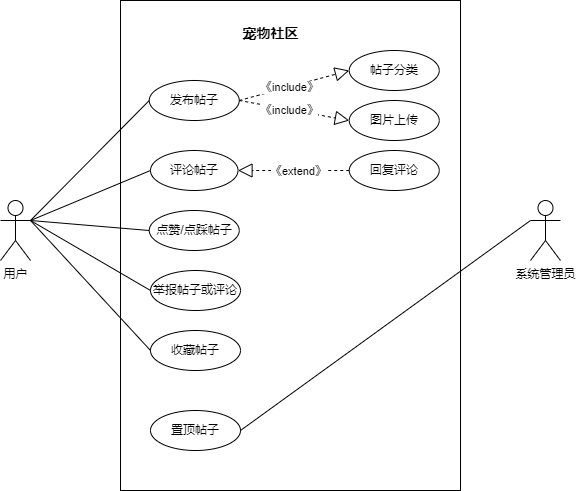

The diagram above was exported from draw.io. Its source (the exported page's mxGraphModel, read from the mxfile embedded in the PNG):
<mxGraphModel dx="1276" dy="606" grid="1" gridSize="10" guides="1" tooltips="1" connect="1" arrows="1" fold="1" page="1" pageScale="1" pageWidth="827" pageHeight="1169" math="0" shadow="0">
  <root>
    <mxCell id="0" />
    <mxCell id="1" parent="0" />
    <mxCell id="mOv1wEPNL8f3eLhTAkVn-103" value="" style="rounded=0;whiteSpace=wrap;html=1;" parent="1" vertex="1">
      <mxGeometry x="180" y="100" width="340" height="490" as="geometry" />
    </mxCell>
    <mxCell id="mOv1wEPNL8f3eLhTAkVn-2" value="用户" style="shape=umlActor;verticalLabelPosition=bottom;verticalAlign=top;html=1;outlineConnect=0;" parent="1" vertex="1">
      <mxGeometry x="60" y="300" width="30" height="60" as="geometry" />
    </mxCell>
    <mxCell id="mOv1wEPNL8f3eLhTAkVn-3" value="系统管理员" style="shape=umlActor;verticalLabelPosition=bottom;verticalAlign=top;html=1;outlineConnect=0;" parent="1" vertex="1">
      <mxGeometry x="590" y="300" width="30" height="60" as="geometry" />
    </mxCell>
    <mxCell id="mOv1wEPNL8f3eLhTAkVn-4" value="&lt;font style=&quot;font-size: 14px;&quot;&gt;宠物社区&lt;/font&gt;" style="text;strokeColor=none;fillColor=none;html=1;fontSize=24;fontStyle=1;verticalAlign=middle;align=center;" parent="1" vertex="1">
      <mxGeometry x="280" y="110" width="100" height="40" as="geometry" />
    </mxCell>
    <mxCell id="mOv1wEPNL8f3eLhTAkVn-5" value="发布帖子" style="ellipse;whiteSpace=wrap;html=1;" parent="1" vertex="1">
      <mxGeometry x="208.75" y="180" width="90" height="40" as="geometry" />
    </mxCell>
    <mxCell id="mOv1wEPNL8f3eLhTAkVn-6" value="评论帖子" style="ellipse;whiteSpace=wrap;html=1;" parent="1" vertex="1">
      <mxGeometry x="210" y="250" width="87.5" height="40" as="geometry" />
    </mxCell>
    <mxCell id="mOv1wEPNL8f3eLhTAkVn-7" value="点赞/点踩帖子" style="ellipse;whiteSpace=wrap;html=1;" parent="1" vertex="1">
      <mxGeometry x="208.75" y="310" width="90" height="40" as="geometry" />
    </mxCell>
    <mxCell id="mOv1wEPNL8f3eLhTAkVn-8" value="举报帖子或评论" style="ellipse;whiteSpace=wrap;html=1;" parent="1" vertex="1">
      <mxGeometry x="210" y="370" width="90" height="40" as="geometry" />
    </mxCell>
    <mxCell id="mOv1wEPNL8f3eLhTAkVn-11" value="收藏帖子" style="ellipse;whiteSpace=wrap;html=1;" parent="1" vertex="1">
      <mxGeometry x="210" y="430" width="90" height="40" as="geometry" />
    </mxCell>
    <mxCell id="mOv1wEPNL8f3eLhTAkVn-14" value="置顶帖子" style="ellipse;whiteSpace=wrap;html=1;" parent="1" vertex="1">
      <mxGeometry x="210" y="510" width="90" height="40" as="geometry" />
    </mxCell>
    <mxCell id="mOv1wEPNL8f3eLhTAkVn-77" value="" style="endArrow=none;html=1;rounded=0;exitX=1;exitY=0.3333333333333333;exitDx=0;exitDy=0;exitPerimeter=0;entryX=0;entryY=0.5;entryDx=0;entryDy=0;" parent="1" source="mOv1wEPNL8f3eLhTAkVn-2" target="mOv1wEPNL8f3eLhTAkVn-5" edge="1">
      <mxGeometry width="50" height="50" relative="1" as="geometry">
        <mxPoint x="230" y="420" as="sourcePoint" />
        <mxPoint x="280" y="370" as="targetPoint" />
      </mxGeometry>
    </mxCell>
    <mxCell id="mOv1wEPNL8f3eLhTAkVn-78" value="" style="endArrow=none;html=1;rounded=0;entryX=0;entryY=0.5;entryDx=0;entryDy=0;exitX=1;exitY=0.3333333333333333;exitDx=0;exitDy=0;exitPerimeter=0;" parent="1" source="mOv1wEPNL8f3eLhTAkVn-2" target="mOv1wEPNL8f3eLhTAkVn-6" edge="1">
      <mxGeometry width="50" height="50" relative="1" as="geometry">
        <mxPoint x="90" y="380" as="sourcePoint" />
        <mxPoint x="220" y="90" as="targetPoint" />
      </mxGeometry>
    </mxCell>
    <mxCell id="mOv1wEPNL8f3eLhTAkVn-79" value="" style="endArrow=none;html=1;rounded=0;entryX=0;entryY=0.5;entryDx=0;entryDy=0;exitX=1;exitY=0.3333333333333333;exitDx=0;exitDy=0;exitPerimeter=0;" parent="1" source="mOv1wEPNL8f3eLhTAkVn-2" target="mOv1wEPNL8f3eLhTAkVn-7" edge="1">
      <mxGeometry width="50" height="50" relative="1" as="geometry">
        <mxPoint x="90" y="380" as="sourcePoint" />
        <mxPoint x="221" y="150" as="targetPoint" />
      </mxGeometry>
    </mxCell>
    <mxCell id="mOv1wEPNL8f3eLhTAkVn-80" value="" style="endArrow=none;html=1;rounded=0;entryX=0;entryY=0.5;entryDx=0;entryDy=0;exitX=1;exitY=0.3333333333333333;exitDx=0;exitDy=0;exitPerimeter=0;" parent="1" source="mOv1wEPNL8f3eLhTAkVn-2" target="mOv1wEPNL8f3eLhTAkVn-8" edge="1">
      <mxGeometry width="50" height="50" relative="1" as="geometry">
        <mxPoint x="100" y="390" as="sourcePoint" />
        <mxPoint x="220" y="220" as="targetPoint" />
      </mxGeometry>
    </mxCell>
    <mxCell id="mOv1wEPNL8f3eLhTAkVn-81" value="" style="endArrow=none;html=1;rounded=0;entryX=0;entryY=0.5;entryDx=0;entryDy=0;exitX=1;exitY=0.3333333333333333;exitDx=0;exitDy=0;exitPerimeter=0;" parent="1" source="mOv1wEPNL8f3eLhTAkVn-2" target="mOv1wEPNL8f3eLhTAkVn-11" edge="1">
      <mxGeometry width="50" height="50" relative="1" as="geometry">
        <mxPoint x="100" y="390" as="sourcePoint" />
        <mxPoint x="220" y="350" as="targetPoint" />
      </mxGeometry>
    </mxCell>
    <mxCell id="mOv1wEPNL8f3eLhTAkVn-91" value="图片上传" style="ellipse;whiteSpace=wrap;html=1;" parent="1" vertex="1">
      <mxGeometry x="408.75" y="200" width="90" height="40" as="geometry" />
    </mxCell>
    <mxCell id="mOv1wEPNL8f3eLhTAkVn-92" value="" style="endArrow=block;dashed=1;endFill=0;endSize=12;html=1;rounded=0;entryX=0;entryY=0.5;entryDx=0;entryDy=0;" parent="1" target="mOv1wEPNL8f3eLhTAkVn-91" edge="1">
      <mxGeometry width="160" relative="1" as="geometry">
        <mxPoint x="298.75" y="200" as="sourcePoint" />
        <mxPoint x="688.75" y="268.95" as="targetPoint" />
      </mxGeometry>
    </mxCell>
    <mxCell id="mOv1wEPNL8f3eLhTAkVn-93" value="《include》" style="edgeLabel;html=1;align=center;verticalAlign=middle;resizable=0;points=[];" parent="mOv1wEPNL8f3eLhTAkVn-92" vertex="1" connectable="0">
      <mxGeometry x="-0.0826" relative="1" as="geometry">
        <mxPoint as="offset" />
      </mxGeometry>
    </mxCell>
    <mxCell id="mOv1wEPNL8f3eLhTAkVn-94" value="帖子分类" style="ellipse;whiteSpace=wrap;html=1;" parent="1" vertex="1">
      <mxGeometry x="408.75" y="150" width="90" height="40" as="geometry" />
    </mxCell>
    <mxCell id="mOv1wEPNL8f3eLhTAkVn-95" value="" style="endArrow=block;dashed=1;endFill=0;endSize=12;html=1;rounded=0;entryX=0;entryY=0.5;entryDx=0;entryDy=0;exitX=1;exitY=0.5;exitDx=0;exitDy=0;" parent="1" source="mOv1wEPNL8f3eLhTAkVn-5" target="mOv1wEPNL8f3eLhTAkVn-94" edge="1">
      <mxGeometry width="160" relative="1" as="geometry">
        <mxPoint x="528.75" y="270" as="sourcePoint" />
        <mxPoint x="682.75" y="208.95" as="targetPoint" />
      </mxGeometry>
    </mxCell>
    <mxCell id="mOv1wEPNL8f3eLhTAkVn-96" value="《include》" style="edgeLabel;html=1;align=center;verticalAlign=middle;resizable=0;points=[];" parent="mOv1wEPNL8f3eLhTAkVn-95" vertex="1" connectable="0">
      <mxGeometry x="-0.0826" relative="1" as="geometry">
        <mxPoint as="offset" />
      </mxGeometry>
    </mxCell>
    <mxCell id="mOv1wEPNL8f3eLhTAkVn-97" value="回复评论" style="ellipse;whiteSpace=wrap;html=1;" parent="1" vertex="1">
      <mxGeometry x="408.75" y="250" width="90" height="40" as="geometry" />
    </mxCell>
    <mxCell id="mOv1wEPNL8f3eLhTAkVn-102" value="" style="endArrow=none;html=1;rounded=0;entryX=0;entryY=0.3333333333333333;entryDx=0;entryDy=0;exitX=1;exitY=0.5;exitDx=0;exitDy=0;entryPerimeter=0;" parent="1" source="mOv1wEPNL8f3eLhTAkVn-14" target="mOv1wEPNL8f3eLhTAkVn-3" edge="1">
      <mxGeometry width="50" height="50" relative="1" as="geometry">
        <mxPoint x="400" y="440" as="sourcePoint" />
        <mxPoint x="520" y="510" as="targetPoint" />
      </mxGeometry>
    </mxCell>
    <mxCell id="mOv1wEPNL8f3eLhTAkVn-104" value="" style="endArrow=block;dashed=1;endFill=0;endSize=12;html=1;rounded=0;entryX=1;entryY=0.5;entryDx=0;entryDy=0;exitX=0;exitY=0.5;exitDx=0;exitDy=0;" parent="1" source="mOv1wEPNL8f3eLhTAkVn-97" target="mOv1wEPNL8f3eLhTAkVn-6" edge="1">
      <mxGeometry width="160" relative="1" as="geometry">
        <mxPoint x="290" y="320" as="sourcePoint" />
        <mxPoint x="400.25" y="340" as="targetPoint" />
      </mxGeometry>
    </mxCell>
    <mxCell id="mOv1wEPNL8f3eLhTAkVn-105" value="《extend》" style="edgeLabel;html=1;align=center;verticalAlign=middle;resizable=0;points=[];" parent="mOv1wEPNL8f3eLhTAkVn-104" vertex="1" connectable="0">
      <mxGeometry x="-0.0826" relative="1" as="geometry">
        <mxPoint as="offset" />
      </mxGeometry>
    </mxCell>
  </root>
</mxGraphModel>